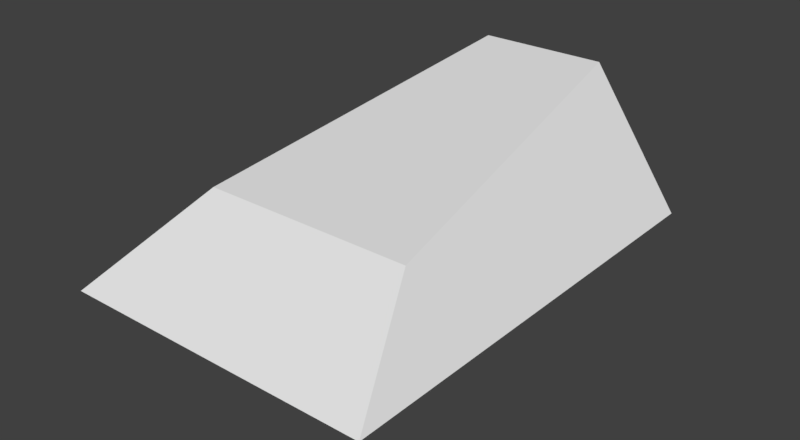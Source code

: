 # Source: Enigma3D.blend  (saved by Blender 2.78.0; exported with 4.5.12 LTS)
import bpy
from mathutils import Matrix  # noqa: F401  (used for matrix-valued properties, if any)

bpy.ops.wm.read_factory_settings(use_empty=True)
scene = bpy.context.scene
scene.name = 'Scene'

# ---- collections
col_collection_1 = bpy.data.collections.new('Collection 1'); scene.collection.children.link(col_collection_1)

# ---- world
world_world = bpy.data.worlds.new('World'); scene.world = world_world
world_world.color = (0.05088, 0.05088, 0.05088)
world_world.use_sun_shadow = False
world_world.sun_shadow_jitter_overblur = 0.0
world_world.cycles.sampling_method = 'MANUAL'

# ---- meshes
me_cube_001 = bpy.data.meshes.new('Cube.001')
me_cube_001.from_pydata([(-7.62, -14.27, -2.284), (-7.62, 7.27, -6.081), (7.62, -14.27, -2.284), (7.62, 7.27, -6.081), (5.182, -8.377, 0.2189), (3.15, 8.381, 0.219), (-5.182, -8.377, 0.219), (-3.15, 8.381, 0.2191), (-2.146e-05, -10.76, -0.794), (5.722e-06, 2.045, 0.219), (5.745, -4.769, -1.234), (-3.862e-05, -3.499, -4.182), (-5.745, -4.765, -1.236), (-1.907e-06, 8.056, -1.624)], [], [(2, 0, 11), (4, 2, 10), (7, 6, 9), (6, 8, 4), (5, 13, 7), (7, 1, 12), (2, 8, 0), (0, 8, 6), (4, 8, 2), (4, 5, 9), (5, 7, 9), (6, 4, 9), (3, 5, 10), (5, 4, 10), (2, 3, 10), (1, 3, 11), (3, 2, 11), (0, 1, 11), (0, 6, 12), (6, 7, 12), (1, 0, 12), (1, 13, 3), (3, 13, 5), (7, 13, 1)])
me_cube_001.polygons.foreach_set('material_index', [0, 0, 0, 0, 1, 0, 0, 0, 0, 0, 0, 0, 0, 0, 0, 0, 0, 0, 0, 0, 0, 1, 1, 1])
_uv = me_cube_001.uv_layers.new(name='UVMap')
_uv.uv.foreach_set('vector', [0.9999, 0.3606, 0.9999, 0.06428, 0.7873, 0.2124, 0.1245, 0.3132, 0.01306, 0.3861, 0.1965, 0.3389, 0.4503, 0.1512, 0.1245, 0.1117, 0.3271, 0.2124, 0.1245, 0.1117, 0.07414, 0.2124, 0.1245, 0.3132, 0.4503, 0.2737, 0.4867, 0.2124, 0.4503, 0.1512, 0.4503, 0.1512, 0.4365, 6.517e-05, 0.1965, 0.08591, 6.517e-05, 0.3606, 0.07414, 0.2124, 6.517e-05, 0.06427, 6.517e-05, 0.06427, 0.07414, 0.2124, 0.1245, 0.1117, 0.1245, 0.3132, 0.07414, 0.2124, 6.517e-05, 0.3606, 0.1245, 0.3132, 0.4503, 0.2737, 0.3271, 0.2124, 0.4503, 0.2737, 0.4503, 0.1512, 0.3271, 0.2124, 0.1245, 0.1117, 0.1245, 0.3132, 0.3271, 0.2124, 0.4365, 0.4248, 0.4503, 0.2737, 0.1965, 0.3389, 0.4503, 0.2737, 0.1245, 0.3132, 0.1965, 0.3389, 0.01306, 0.3861, 0.4365, 0.4248, 0.1965, 0.3389, 0.5747, 0.06427, 0.5747, 0.3606, 0.7873, 0.2124, 0.5747, 0.3606, 0.9999, 0.3606, 0.7873, 0.2124, 0.9999, 0.06428, 0.5747, 0.06427, 0.7873, 0.2124, 0.01306, 0.03878, 0.1245, 0.1117, 0.1965, 0.08591, 0.1245, 0.1117, 0.4503, 0.1512, 0.1965, 0.08591, 0.4365, 6.517e-05, 0.01306, 0.03878, 0.1965, 0.08591, 0.5747, 0.06427, 0.4867, 0.2124, 0.5747, 0.3606, 0.5747, 0.3606, 0.4867, 0.2124, 0.4503, 0.2737, 0.4503, 0.1512, 0.4867, 0.2124, 0.5747, 0.06427])
_ca = me_cube_001.color_attributes.new('Col', 'BYTE_COLOR', 'CORNER')
_ca.data.foreach_set('color', [1.0, 1.0, 1.0, 1.0, 1.0, 1.0, 1.0, 1.0, 1.0, 1.0, 1.0, 1.0, 1.0, 1.0, 1.0, 1.0, 1.0, 1.0, 1.0, 1.0, 1.0, 1.0, 1.0, 1.0, 1.0, 1.0, 1.0, 1.0, 1.0, 1.0, 1.0, 1.0, 0.9911, 0.9911, 0.9911, 0.9961, 1.0, 1.0, 1.0, 1.0, 1.0, 1.0, 1.0, 1.0, 1.0, 1.0, 1.0, 1.0, 1.0, 1.0, 1.0, 1.0, 1.0, 1.0, 1.0, 1.0, 1.0, 1.0, 1.0, 1.0, 1.0, 1.0, 1.0, 1.0, 1.0, 1.0, 1.0, 1.0, 1.0, 1.0, 1.0, 1.0, 1.0, 1.0, 1.0, 1.0, 1.0, 1.0, 1.0, 1.0, 1.0, 1.0, 1.0, 1.0, 1.0, 1.0, 1.0, 1.0, 1.0, 1.0, 1.0, 1.0, 1.0, 1.0, 1.0, 1.0, 1.0, 1.0, 1.0, 1.0, 1.0, 1.0, 1.0, 1.0, 1.0, 1.0, 1.0, 1.0, 1.0, 1.0, 1.0, 1.0, 1.0, 1.0, 1.0, 1.0, 0.9911, 0.9911, 0.9911, 0.9961, 1.0, 1.0, 1.0, 1.0, 1.0, 1.0, 1.0, 1.0, 0.9911, 0.9911, 0.9911, 0.9961, 1.0, 1.0, 1.0, 1.0, 1.0, 1.0, 1.0, 1.0, 0.9911, 0.9911, 0.9911, 0.9961, 1.0, 1.0, 1.0, 1.0, 1.0, 1.0, 1.0, 1.0, 1.0, 1.0, 1.0, 1.0, 1.0, 1.0, 1.0, 1.0, 1.0, 1.0, 1.0, 1.0, 1.0, 1.0, 1.0, 1.0, 1.0, 1.0, 1.0, 1.0, 1.0, 1.0, 1.0, 1.0, 1.0, 1.0, 1.0, 1.0, 1.0, 1.0, 1.0, 1.0, 1.0, 1.0, 1.0, 1.0, 1.0, 1.0, 1.0, 1.0, 1.0, 1.0, 1.0, 1.0, 1.0, 1.0, 1.0, 1.0, 1.0, 1.0, 1.0, 1.0, 1.0, 1.0, 1.0, 1.0, 1.0, 1.0, 1.0, 1.0, 1.0, 1.0, 1.0, 1.0, 1.0, 1.0, 1.0, 1.0, 1.0, 1.0, 1.0, 1.0, 1.0, 1.0, 1.0, 1.0, 1.0, 1.0, 1.0, 1.0, 1.0, 1.0, 1.0, 1.0, 1.0, 1.0, 1.0, 1.0, 1.0, 1.0, 1.0, 1.0, 1.0, 1.0, 1.0, 1.0, 1.0, 1.0, 1.0, 1.0, 1.0, 1.0, 1.0, 1.0, 1.0, 1.0, 1.0, 1.0, 1.0, 1.0, 1.0, 1.0, 1.0, 1.0, 1.0, 1.0, 1.0, 1.0, 1.0, 1.0, 1.0, 1.0, 1.0, 1.0, 1.0, 1.0, 1.0, 1.0, 1.0, 1.0, 1.0, 1.0, 1.0, 1.0, 1.0, 1.0])
me_cube_001.materials.append(None)
me_cube_001.materials.append(None)
me_cube_001.use_remesh_preserve_volume = False
me_cube_001.use_remesh_preserve_attributes = False
me_cube_001.use_mirror_vertex_groups = False
me_cube_001.update()

# ---- objects
ob_model = bpy.data.objects.new('Model', me_cube_001)

# ---- transforms, parenting, visibility, modifiers, constraints
ob_model.location = (-0.01862, 13.44, 5.062)
ob_model.rotation_euler = (0.1745, 0.0, 0.0)
ob_model.lineart.crease_threshold = 0.0
_vg = ob_model.vertex_groups.new(name='Group')

# ---- collection membership
col_collection_1.objects.link(ob_model)

# ---- scene / render settings (as saved in the file)
scene.frame_start = 1; scene.frame_end = 250; scene.frame_set(1)
scene.render.engine = 'BLENDER_EEVEE_NEXT'
scene.render.resolution_x = 1964
scene.render.resolution_percentage = 50
scene.render.dither_intensity = 0.0
scene.cycles.use_denoising = False
scene.cycles.samples = 128
scene.cycles.sampling_pattern = 'TABULATED_SOBOL'
scene.cycles.light_sampling_threshold = 0.0
scene.cycles.use_adaptive_sampling = False
scene.cycles.use_light_tree = False
scene.cycles.blur_glossy = 0.0
scene.cycles.sample_clamp_indirect = 0.0
scene.view_settings.view_transform = 'Standard'
bpy.context.view_layer.update()

# ---- added for rendering (the .blend has no active camera and no usable light): camera, sun
cam_auto = bpy.data.cameras.new('AutoCamera')
cam_auto.lens = 50.0
cam_auto.sensor_width = 36.0
cam_auto.clip_end = 1000.0
ob_auto_camera = bpy.data.objects.new('AutoCamera', cam_auto)
scene.collection.objects.link(ob_auto_camera)
ob_auto_camera.location = (27.4673, -21.9365, 23.653)
ob_auto_camera.rotation_euler = (1.09748, -7.21219e-08, 0.694738)
scene.camera = ob_auto_camera
light_auto_sun = bpy.data.lights.new('AutoSun', 'SUN')
light_auto_sun.energy = 3.0
light_auto_sun.angle = 0.0523599
ob_auto_sun = bpy.data.objects.new('AutoSun', light_auto_sun)
scene.collection.objects.link(ob_auto_sun)
ob_auto_sun.rotation_euler = (0.872665, 0.174533, 0.523599)
bpy.context.view_layer.update()
